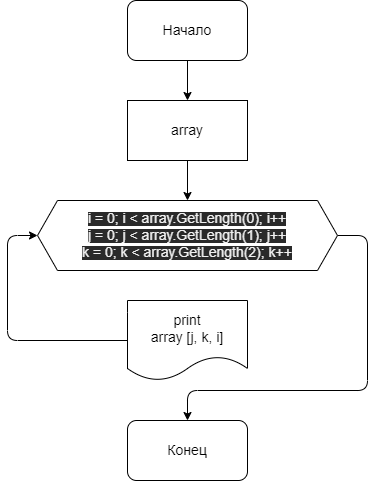

The diagram above was exported from draw.io. Its source (the exported page's mxGraphModel, read from the mxfile embedded in the PNG):
<mxGraphModel dx="1159" dy="557" grid="1" gridSize="10" guides="1" tooltips="1" connect="1" arrows="1" fold="1" page="1" pageScale="1" pageWidth="827" pageHeight="1169" math="0" shadow="0">
  <root>
    <mxCell id="0" />
    <mxCell id="1" parent="0" />
    <mxCell id="8" value="" style="edgeStyle=none;html=1;fontSize=14;" edge="1" parent="1" source="2" target="3">
      <mxGeometry relative="1" as="geometry" />
    </mxCell>
    <mxCell id="2" value="&lt;font style=&quot;font-size: 14px&quot;&gt;Начало&lt;/font&gt;" style="rounded=1;whiteSpace=wrap;html=1;" vertex="1" parent="1">
      <mxGeometry x="190" y="20" width="120" height="60" as="geometry" />
    </mxCell>
    <mxCell id="9" value="" style="edgeStyle=none;html=1;fontSize=14;" edge="1" parent="1" source="3" target="5">
      <mxGeometry relative="1" as="geometry" />
    </mxCell>
    <mxCell id="3" value="array" style="rounded=0;whiteSpace=wrap;html=1;fontSize=14;" vertex="1" parent="1">
      <mxGeometry x="190" y="120" width="120" height="60" as="geometry" />
    </mxCell>
    <mxCell id="11" style="edgeStyle=none;html=1;exitX=1;exitY=0.5;exitDx=0;exitDy=0;entryX=0.5;entryY=0;entryDx=0;entryDy=0;fontSize=14;" edge="1" parent="1" source="5" target="7">
      <mxGeometry relative="1" as="geometry">
        <Array as="points">
          <mxPoint x="430" y="255" />
          <mxPoint x="430" y="410" />
          <mxPoint x="250" y="410" />
        </Array>
      </mxGeometry>
    </mxCell>
    <mxCell id="5" value="&lt;span style=&quot;color: rgb(240 , 240 , 240) ; font-family: &amp;#34;helvetica&amp;#34; ; font-style: normal ; font-weight: 400 ; letter-spacing: normal ; text-align: center ; text-indent: 0px ; text-transform: none ; word-spacing: 0px ; background-color: rgb(42 , 42 , 42) ; display: inline ; float: none&quot;&gt;&lt;font style=&quot;font-size: 14px&quot;&gt;&lt;br&gt;i = 0; i &amp;lt; array.GetLength(0); i++&lt;br&gt;j = 0; j &amp;lt; array.GetLength(1); j++&lt;br&gt;k = 0; k &amp;lt; array.GetLength(2); k++&lt;br&gt;&lt;br&gt;&lt;/font&gt;&lt;/span&gt;" style="shape=hexagon;perimeter=hexagonPerimeter2;whiteSpace=wrap;html=1;fixedSize=1;" vertex="1" parent="1">
      <mxGeometry x="100" y="220" width="300" height="70" as="geometry" />
    </mxCell>
    <mxCell id="10" style="edgeStyle=none;html=1;exitX=0;exitY=0.5;exitDx=0;exitDy=0;entryX=0;entryY=0.5;entryDx=0;entryDy=0;fontSize=14;" edge="1" parent="1" source="6" target="5">
      <mxGeometry relative="1" as="geometry">
        <Array as="points">
          <mxPoint x="70" y="360" />
          <mxPoint x="70" y="255" />
        </Array>
      </mxGeometry>
    </mxCell>
    <mxCell id="6" value="print&lt;br&gt;array [j, k, i]" style="shape=document;whiteSpace=wrap;html=1;boundedLbl=1;fontSize=14;" vertex="1" parent="1">
      <mxGeometry x="190" y="320" width="120" height="80" as="geometry" />
    </mxCell>
    <mxCell id="7" value="Конец" style="rounded=1;whiteSpace=wrap;html=1;fontSize=14;" vertex="1" parent="1">
      <mxGeometry x="190" y="440" width="120" height="60" as="geometry" />
    </mxCell>
  </root>
</mxGraphModel>